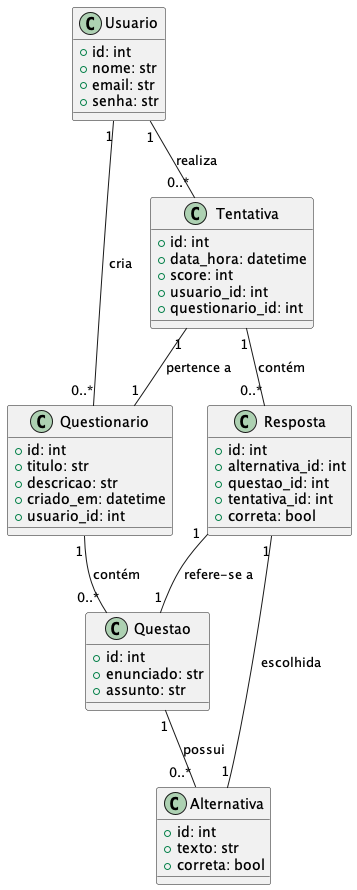

The diagram above was rendered by PlantUML. Its source (embedded in the PNG):
@startuml
class Usuario {
    +id: int
    +nome: str
    +email: str
    +senha: str
}

class Questionario {
    +id: int
    +titulo: str
    +descricao: str
    +criado_em: datetime
    +usuario_id: int
}

class Questao {
    +id: int
    +enunciado: str
    +assunto: str
}

class Alternativa {
    +id: int
    +texto: str
    +correta: bool
}

class Tentativa {
    +id: int
    +data_hora: datetime
    +score: int
    +usuario_id: int
    +questionario_id: int
}

class Resposta {
    +id: int
    +alternativa_id: int
    +questao_id: int
    +tentativa_id: int
    +correta: bool
}

Usuario "1" -- "0..*" Questionario : cria
Usuario "1" -- "0..*" Tentativa : realiza
Questionario "1" -- "0..*" Questao : contém
Tentativa "1" -- "1" Questionario : pertence a
Tentativa "1" -- "0..*" Resposta : contém
Resposta "1" -- "1" Questao : refere-se a
Resposta "1" -- "1" Alternativa : escolhida
Questao "1" -- "0..*" Alternativa : possui
@enduml